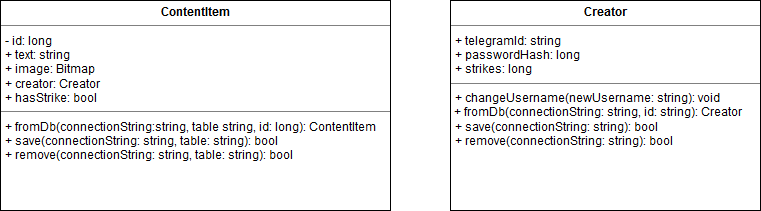

The diagram above was exported from draw.io. Its source (the exported page's mxGraphModel, read from the mxfile embedded in the PNG):
<mxGraphModel dx="1034" dy="649" grid="1" gridSize="10" guides="1" tooltips="1" connect="1" arrows="1" fold="1" page="1" pageScale="1" pageWidth="1169" pageHeight="827" background="#ffffff" math="0" shadow="0">
  <root>
    <mxCell id="0" />
    <mxCell id="1" parent="0" />
    <mxCell id="rkDYRuX99t-ZyrPrqasw-12" value="&lt;p style=&quot;margin: 0px ; margin-top: 4px ; text-align: center&quot;&gt;&lt;b&gt;ContentItem&lt;/b&gt;&lt;/p&gt;&lt;hr size=&quot;1&quot;&gt;&lt;p style=&quot;margin: 0px ; margin-left: 4px&quot;&gt;- id: long&lt;br&gt;&lt;/p&gt;&lt;p style=&quot;margin: 0px ; margin-left: 4px&quot;&gt;+ text: string&lt;/p&gt;&lt;p style=&quot;margin: 0px ; margin-left: 4px&quot;&gt;+ image: Bitmap&lt;/p&gt;&lt;p style=&quot;margin: 0px ; margin-left: 4px&quot;&gt;+ creator: Creator&lt;/p&gt;&lt;p style=&quot;margin: 0px ; margin-left: 4px&quot;&gt;+ hasStrike: bool&lt;br&gt;&lt;/p&gt;&lt;hr size=&quot;1&quot;&gt;&lt;p style=&quot;margin: 0px ; margin-left: 4px&quot;&gt;+ fromDb(connectionString:string, table string, id: long): ContentItem&lt;/p&gt;&lt;p style=&quot;margin: 0px ; margin-left: 4px&quot;&gt;+ save(connectionString: string, table: string): bool&lt;/p&gt;&lt;p style=&quot;margin: 0px ; margin-left: 4px&quot;&gt;+ remove(connectionString: string, table: string): bool&lt;/p&gt;" style="verticalAlign=top;align=left;overflow=fill;fontSize=12;fontFamily=Helvetica;html=1;" vertex="1" parent="1">
      <mxGeometry x="20" y="60" width="390" height="210" as="geometry" />
    </mxCell>
    <mxCell id="rkDYRuX99t-ZyrPrqasw-17" value="&lt;p style=&quot;margin: 0px ; margin-top: 4px ; text-align: center&quot;&gt;&lt;b&gt;Creator&lt;/b&gt;&lt;/p&gt;&lt;hr size=&quot;1&quot;&gt;&lt;p style=&quot;margin: 0px ; margin-left: 4px&quot;&gt;+ telegramId: string&lt;/p&gt;&lt;p style=&quot;margin: 0px ; margin-left: 4px&quot;&gt;+ passwordHash: long&lt;/p&gt;&lt;p style=&quot;margin: 0px ; margin-left: 4px&quot;&gt;+ strikes: long&lt;br&gt;&lt;/p&gt;&lt;hr size=&quot;1&quot;&gt;&lt;p style=&quot;margin: 0px ; margin-left: 4px&quot;&gt;+ changeUsername(newUsername: string): void&lt;br&gt;&lt;/p&gt;&amp;nbsp;+ fromDb(connectionString: string, id: string): Creator&lt;p style=&quot;margin: 0px ; margin-left: 4px&quot;&gt;+ save(connectionString: string): bool&lt;br&gt;&lt;/p&gt;&lt;p style=&quot;margin: 0px ; margin-left: 4px&quot;&gt;+ remove(connectionString: string): bool&lt;br&gt;&lt;/p&gt;" style="verticalAlign=top;align=left;overflow=fill;fontSize=12;fontFamily=Helvetica;html=1;" vertex="1" parent="1">
      <mxGeometry x="470" y="60" width="310" height="210" as="geometry" />
    </mxCell>
  </root>
</mxGraphModel>